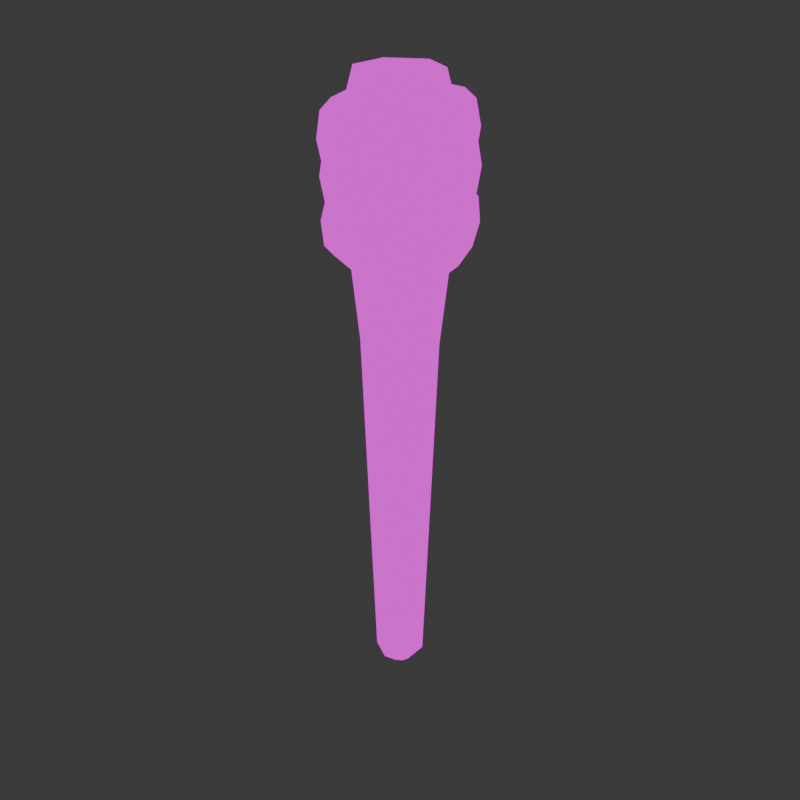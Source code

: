 # Source: torch.blend  (saved by Blender 4.0.36; exported with 4.5.12 LTS)
import bpy
from mathutils import Matrix  # noqa: F401  (used for matrix-valued properties, if any)

bpy.ops.wm.read_factory_settings(use_empty=True)
scene = bpy.context.scene
scene.name = 'Scene'

# ---- collections
col_collection = bpy.data.collections.new('Collection'); scene.collection.children.link(col_collection)

# ---- images (referenced by path relative to the original .blend; pixels are not part of the script)
import os
ASSET_DIR = os.environ.get("B2B_ASSET_DIR", "")  # directory of the original .blend (textures are referenced by path, not embedded)
HERE = os.path.dirname(os.path.abspath(__file__))  # packed textures are extracted next to this script under _unpacked/

def load_image(name, relpath, width, height, colorspace="sRGB"):
    """Load a texture the original file referenced (path relative to the .blend, or extracted next to this script)."""
    p = next((c for c in (os.path.join(HERE, relpath), os.path.join(ASSET_DIR, relpath)) if relpath and os.path.exists(c)), "")
    if p:
        img = bpy.data.images.load(p, check_existing=True)
        img.name = name
    else:  # same state as the original file: an image datablock whose file is absent (Cycles renders it pink)
        img = bpy.data.images.new(name, width, height)
        img.source = "FILE"
        img.filepath = "//" + (relpath or name)
    img.colorspace_settings.name = colorspace
    return img
img_material_base_color_png = load_image('Material_Base_color.png', 'Material_Base_color.png', 1024, 1024, 'sRGB')

# ---- materials (node trees are filled in below, after node groups)
mat_material = bpy.data.materials.new('Material')
mat_material.alpha_threshold = 0.0
mat_material.use_transparent_shadow = False
mat_material.roughness = 0.5
mat_material.line_color = (0.0, 0.0, 0.0, 1.0)

# ---- material node trees
mat_material.use_nodes = True; mat_material.node_tree.nodes.clear()
_N = mat_material.node_tree.nodes; _L = mat_material.node_tree.links
n0 = _N.new('ShaderNodeOutputMaterial'); n0.name = 'Material Output'; n0.location = (300, 300)
n1 = _N.new('ShaderNodeEmission'); n1.name = 'Emission'; n1.location = (10, 300)
n2 = _N.new('ShaderNodeTexImage'); n2.name = 'Image Texture'; n2.location = (-280, 280)
n2.image = img_material_base_color_png
n2.interpolation = 'Closest'
_L.new(n1.outputs[0], n0.inputs[0])
_L.new(n2.outputs[0], n1.inputs[0])
n0.is_active_output = True

# ---- world
world_world = bpy.data.worlds.new('World'); scene.world = world_world
world_world.use_nodes = True; world_world.node_tree.nodes.clear()
_N = world_world.node_tree.nodes; _L = world_world.node_tree.links
n0 = _N.new('ShaderNodeOutputWorld'); n0.name = 'World Output'; n0.location = (300, 300)
n1 = _N.new('ShaderNodeBackground'); n1.name = 'Background'; n1.location = (10, 300)
n1.inputs[0].default_value = (0.05088, 0.05088, 0.05088, 1.0)
_L.new(n1.outputs[0], n0.inputs[0])
n0.is_active_output = True
world_world.color = (0.05088, 0.05088, 0.05088)
world_world.use_sun_shadow = False
world_world.sun_shadow_jitter_overblur = 0.0

# ---- meshes
me_cube = bpy.data.meshes.new('Cube')
me_cube.from_pydata([(0.0, 0.7877, -1.0), (0.0, 1.0, 1.0), (0.6821, 0.3938, -1.0), (0.866, 0.5, 1.0), (0.6821, -0.3938, -1.0), (0.866, -0.5, 1.0), (0.0, -0.7877, -1.0), (0.0, -1.0, 1.0), (-0.6821, -0.3938, -1.0), (-0.866, -0.5, 1.0), (-0.6821, 0.3938, -1.0), (-0.866, 0.5, 1.0), (-1.123e-07, 0.5189, -8.525), (0.4494, 0.2595, -8.525), (0.4494, -0.2595, -8.525), (-1.123e-07, -0.5189, -8.525), (-0.4494, -0.2595, -8.525), (-0.4494, 0.2595, -8.525), (0.0, 1.0, 3.695), (0.866, 0.5, 3.695), (0.866, -0.5, 3.695), (0.0, -1.0, 3.695), (-0.866, -0.5, 3.695), (-0.866, 0.5, 3.695), (-3.848e-08, 0.8412, 4.279), (0.7285, 0.4206, 4.279), (0.7285, -0.4206, 4.279), (-3.848e-08, -0.8412, 4.279), (-0.7285, -0.4206, 4.279), (-0.7285, 0.4206, 4.279), (-1.168e-07, 0.1808, -8.845), (0.1566, 0.09041, -8.845), (0.1566, -0.09041, -8.845), (-1.168e-07, -0.1808, -8.845), (-0.1566, -0.09041, -8.845), (-0.1566, 0.09041, -8.845), (0.0, -1.222, 1.674), (0.0, -1.222, 2.348), (-2.435e-09, -1.222, 3.021), (-1.059, -0.6111, 3.021), (-1.059, -0.6111, 2.348), (-1.059, -0.6111, 1.674), (1.059, 0.6111, 1.674), (1.059, 0.6111, 2.348), (1.059, 0.6111, 3.021), (1.059, -0.6111, 3.021), (1.059, -0.6111, 2.348), (1.059, -0.6111, 1.674), (-1.059, 0.6111, 3.021), (-1.059, 0.6111, 2.348), (-1.059, 0.6111, 1.674), (0.0, 1.222, 1.674), (0.0, 1.222, 2.348), (2.435e-09, 1.222, 3.021), (1.52, 7.393e-08, 2.505), (1.427, 7.425e-08, 3.003), (1.215, 7.499e-08, 3.198), (1.006, 7.572e-08, 2.976), (0.9248, 7.602e-08, 2.468), (1.017, 7.57e-08, 1.969), (1.23, 7.496e-08, 1.774), (1.438, 7.423e-08, 1.996), (1.084, 1.052, 2.477), (1.017, 0.9907, 2.977), (0.866, 0.8418, 3.176), (0.7195, 0.693, 2.959), (0.6633, 0.6314, 2.451), (0.7304, 0.693, 1.952), (0.8815, 0.8418, 1.752), (1.028, 0.9907, 1.97), (0.03216, 1.488, 2.412), (0.02668, 1.401, 2.915), (0.02441, 1.191, 3.124), (0.02668, 0.9801, 2.915), (0.03216, 0.8929, 2.412), (0.03764, 0.9801, 1.908), (0.03991, 1.191, 1.7), (0.03764, 1.401, 1.908), (-1.02, 1.052, 2.346), (-0.9637, 0.9907, 2.854), (-0.8172, 0.8418, 3.071), (-0.6661, 0.693, 2.872), (-0.599, 0.6314, 2.373), (-0.6552, 0.693, 1.865), (-0.8017, 0.8418, 1.647), (-0.9527, 0.9907, 1.847), (-1.456, 2.144e-07, 2.319), (-1.374, 2.065e-07, 2.828), (-1.166, 1.874e-07, 3.05), (-0.9531, 1.683e-07, 2.854), (-0.8605, 1.603e-07, 2.356), (-0.9421, 1.682e-07, 1.847), (-1.15, 1.874e-07, 1.626), (-1.363, 2.065e-07, 1.821), (-1.02, -1.052, 2.346), (-0.9637, -0.9907, 2.854), (-0.8172, -0.8418, 3.071), (-0.6661, -0.693, 2.872), (-0.599, -0.6314, 2.373), (-0.6552, -0.693, 1.865), (-0.8017, -0.8418, 1.647), (-0.9527, -0.9907, 1.847), (0.03216, -1.488, 2.412), (0.02668, -1.401, 2.915), (0.02441, -1.191, 3.124), (0.02668, -0.9801, 2.915), (0.03216, -0.8929, 2.412), (0.03764, -0.9801, 1.908), (0.03991, -1.191, 1.7), (0.03764, -1.401, 1.908), (1.084, -1.052, 2.477), (1.017, -0.9907, 2.977), (0.866, -0.8418, 3.176), (0.7195, -0.693, 2.959), (0.6633, -0.6314, 2.451), (0.7304, -0.693, 1.952), (0.8815, -0.8418, 1.752), (1.028, -0.9907, 1.97), (1.521, 2.24e-07, 1.388), (1.485, 2.233e-07, 1.893), (1.295, 2.21e-07, 2.111), (1.064, 2.184e-07, 1.914), (0.9254, 2.17e-07, 1.418), (0.9616, 2.177e-07, 0.9126), (1.151, 2.2e-07, 0.6945), (1.383, 2.226e-07, 0.8915), (1.085, 1.052, 1.41), (1.074, 0.9907, 1.914), (0.9464, 0.8418, 2.129), (0.7764, 0.693, 1.929), (0.6638, 0.6314, 1.431), (0.6745, 0.693, 0.9269), (0.8022, 0.8418, 0.712), (0.9722, 0.9907, 0.912), (0.03216, 1.488, 1.463), (0.08311, 1.401, 1.963), (0.1042, 1.191, 2.171), (0.08311, 0.9801, 1.963), (0.03216, 0.8929, 1.463), (-0.0188, 0.9801, 0.9616), (-0.0399, 1.191, 0.7541), (-0.0188, 1.401, 0.9616), (-1.021, 1.052, 1.515), (-0.9079, 0.9907, 2.013), (-0.7379, 0.8418, 2.213), (-0.6102, 0.693, 1.998), (-0.5994, 0.6314, 1.494), (-0.7121, 0.693, 0.9963), (-0.882, 0.8418, 0.7963), (-1.01, 0.9907, 1.011), (-1.457, 3.195e-07, 1.537), (-1.318, 3.133e-07, 2.034), (-1.087, 2.975e-07, 2.231), (-0.8973, 2.814e-07, 2.013), (-0.8611, 2.744e-07, 1.507), (-0.9992, 2.807e-07, 1.011), (-1.231, 2.965e-07, 0.8137), (-1.42, 3.126e-07, 1.032), (-1.021, -1.052, 1.515), (-0.9079, -0.9907, 2.013), (-0.7379, -0.8418, 2.213), (-0.6102, -0.693, 1.998), (-0.5994, -0.6314, 1.494), (-0.7121, -0.693, 0.9963), (-0.882, -0.8418, 0.7963), (-1.01, -0.9907, 1.011), (0.03216, -1.488, 1.463), (0.08311, -1.401, 1.963), (0.1042, -1.191, 2.171), (0.08311, -0.9801, 1.963), (0.03216, -0.8929, 1.463), (-0.0188, -0.9801, 0.9616), (-0.0399, -1.191, 0.7541), (-0.0188, -1.401, 0.9616), (1.085, -1.052, 1.41), (1.074, -0.9907, 1.914), (0.9464, -0.8418, 2.129), (0.7764, -0.693, 1.929), (0.6638, -0.6314, 1.431), (0.6745, -0.693, 0.9269), (0.8022, -0.8418, 0.712), (0.9722, -0.9907, 0.912), (1.472, -2.297e-08, 3.226), (1.37, -2.242e-08, 3.722), (1.154, -2.116e-08, 3.914), (0.9499, -1.994e-08, 3.688), (0.8773, -1.946e-08, 3.178), (0.9788, -2e-08, 2.682), (1.195, -2.126e-08, 2.49), (1.399, -2.249e-08, 2.716), (1.036, 1.052, 3.191), (0.9604, 0.9907, 3.689), (0.8058, 0.8418, 3.886), (0.6633, 0.693, 3.665), (0.6162, 0.6314, 3.157), (0.6922, 0.693, 2.659), (0.8468, 0.8418, 2.462), (0.9894, 0.9907, 2.683), (-0.01415, 1.488, 3.106), (-0.02864, 1.401, 3.61), (-0.03464, 1.191, 3.818), (-0.02864, 0.9801, 3.61), (-0.01415, 0.8929, 3.106), (0.0003389, 0.9801, 2.603), (0.00634, 1.191, 2.395), (0.0003389, 1.401, 2.603), (-1.065, 1.052, 3.022), (-1.018, 0.9907, 3.53), (-0.8751, 0.8418, 3.751), (-0.7205, 0.693, 3.554), (-0.6445, 0.6314, 3.056), (-0.6916, 0.693, 2.548), (-0.8341, 0.8418, 2.327), (-0.9887, 0.9907, 2.524), (-1.5, 1.247e-07, 2.987), (-1.427, 1.166e-07, 3.497), (-1.223, 9.697e-08, 3.723), (-1.007, 7.731e-08, 3.531), (-0.9056, 6.914e-08, 3.035), (-0.9782, 7.724e-08, 2.525), (-1.182, 9.687e-08, 2.299), (-1.398, 1.165e-07, 2.491), (-1.065, -1.052, 3.022), (-1.018, -0.9907, 3.53), (-0.8751, -0.8418, 3.751), (-0.7205, -0.693, 3.554), (-0.6445, -0.6314, 3.056), (-0.6916, -0.693, 2.548), (-0.8341, -0.8418, 2.327), (-0.9887, -0.9907, 2.524), (-0.01415, -1.488, 3.106), (-0.02864, -1.401, 3.61), (-0.03464, -1.191, 3.818), (-0.02864, -0.9801, 3.61), (-0.01415, -0.8929, 3.106), (0.0003389, -0.9801, 2.603), (0.00634, -1.191, 2.395), (0.0003389, -1.401, 2.603), (1.036, -1.052, 3.191), (0.9604, -0.9907, 3.689), (0.8058, -0.8418, 3.886), (0.6633, -0.693, 3.665), (0.6162, -0.6314, 3.157), (0.6922, -0.693, 2.659), (0.8468, -0.8418, 2.462), (0.9894, -0.9907, 2.683)], [], [(0, 1, 3, 2), (2, 3, 5, 4), (4, 5, 7, 6), (6, 7, 9, 8), (39, 38, 21, 22), (8, 9, 11, 10), (10, 11, 1, 0), (2, 4, 14, 13), (15, 16, 34, 33), (8, 10, 17, 16), (0, 2, 13, 12), (4, 6, 15, 14), (10, 0, 12, 17), (6, 8, 16, 15), (18, 23, 29, 24), (45, 44, 19, 20), (48, 39, 22, 23), (44, 53, 18, 19), (38, 45, 20, 21), (53, 48, 23, 18), (25, 24, 29, 28, 27, 26), (22, 21, 27, 28), (20, 19, 25, 26), (23, 22, 28, 29), (21, 20, 26, 27), (19, 18, 24, 25), (30, 31, 32, 33, 34, 35), (13, 14, 32, 31), (16, 17, 35, 34), (14, 15, 33, 32), (12, 13, 31, 30), (17, 12, 30, 35), (1, 11, 50, 51), (51, 50, 49, 52), (52, 49, 48, 53), (7, 5, 47, 36), (36, 47, 46, 37), (37, 46, 45, 38), (3, 1, 51, 42), (42, 51, 52, 43), (43, 52, 53, 44), (11, 9, 41, 50), (50, 41, 40, 49), (49, 40, 39, 48), (5, 3, 42, 47), (47, 42, 43, 46), (46, 43, 44, 45), (9, 7, 36, 41), (41, 36, 37, 40), (40, 37, 38, 39), (54, 62, 63, 55), (55, 63, 64, 56), (56, 64, 65, 57), (57, 65, 66, 58), (58, 66, 67, 59), (59, 67, 68, 60), (60, 68, 69, 61), (61, 69, 62, 54), (62, 70, 71, 63), (63, 71, 72, 64), (64, 72, 73, 65), (65, 73, 74, 66), (66, 74, 75, 67), (67, 75, 76, 68), (68, 76, 77, 69), (69, 77, 70, 62), (70, 78, 79, 71), (71, 79, 80, 72), (72, 80, 81, 73), (73, 81, 82, 74), (74, 82, 83, 75), (75, 83, 84, 76), (76, 84, 85, 77), (77, 85, 78, 70), (78, 86, 87, 79), (79, 87, 88, 80), (80, 88, 89, 81), (81, 89, 90, 82), (82, 90, 91, 83), (83, 91, 92, 84), (84, 92, 93, 85), (85, 93, 86, 78), (86, 94, 95, 87), (87, 95, 96, 88), (88, 96, 97, 89), (89, 97, 98, 90), (90, 98, 99, 91), (91, 99, 100, 92), (92, 100, 101, 93), (93, 101, 94, 86), (94, 102, 103, 95), (95, 103, 104, 96), (96, 104, 105, 97), (97, 105, 106, 98), (98, 106, 107, 99), (99, 107, 108, 100), (100, 108, 109, 101), (101, 109, 102, 94), (102, 110, 111, 103), (103, 111, 112, 104), (104, 112, 113, 105), (105, 113, 114, 106), (106, 114, 115, 107), (107, 115, 116, 108), (108, 116, 117, 109), (109, 117, 110, 102), (110, 54, 55, 111), (111, 55, 56, 112), (112, 56, 57, 113), (113, 57, 58, 114), (114, 58, 59, 115), (115, 59, 60, 116), (116, 60, 61, 117), (117, 61, 54, 110), (118, 126, 127, 119), (119, 127, 128, 120), (120, 128, 129, 121), (121, 129, 130, 122), (122, 130, 131, 123), (123, 131, 132, 124), (124, 132, 133, 125), (125, 133, 126, 118), (126, 134, 135, 127), (127, 135, 136, 128), (128, 136, 137, 129), (129, 137, 138, 130), (130, 138, 139, 131), (131, 139, 140, 132), (132, 140, 141, 133), (133, 141, 134, 126), (134, 142, 143, 135), (135, 143, 144, 136), (136, 144, 145, 137), (137, 145, 146, 138), (138, 146, 147, 139), (139, 147, 148, 140), (140, 148, 149, 141), (141, 149, 142, 134), (142, 150, 151, 143), (143, 151, 152, 144), (144, 152, 153, 145), (145, 153, 154, 146), (146, 154, 155, 147), (147, 155, 156, 148), (148, 156, 157, 149), (149, 157, 150, 142), (150, 158, 159, 151), (151, 159, 160, 152), (152, 160, 161, 153), (153, 161, 162, 154), (154, 162, 163, 155), (155, 163, 164, 156), (156, 164, 165, 157), (157, 165, 158, 150), (158, 166, 167, 159), (159, 167, 168, 160), (160, 168, 169, 161), (161, 169, 170, 162), (162, 170, 171, 163), (163, 171, 172, 164), (164, 172, 173, 165), (165, 173, 166, 158), (166, 174, 175, 167), (167, 175, 176, 168), (168, 176, 177, 169), (169, 177, 178, 170), (170, 178, 179, 171), (171, 179, 180, 172), (172, 180, 181, 173), (173, 181, 174, 166), (174, 118, 119, 175), (175, 119, 120, 176), (176, 120, 121, 177), (177, 121, 122, 178), (178, 122, 123, 179), (179, 123, 124, 180), (180, 124, 125, 181), (181, 125, 118, 174), (182, 190, 191, 183), (183, 191, 192, 184), (184, 192, 193, 185), (185, 193, 194, 186), (186, 194, 195, 187), (187, 195, 196, 188), (188, 196, 197, 189), (189, 197, 190, 182), (190, 198, 199, 191), (191, 199, 200, 192), (192, 200, 201, 193), (193, 201, 202, 194), (194, 202, 203, 195), (195, 203, 204, 196), (196, 204, 205, 197), (197, 205, 198, 190), (198, 206, 207, 199), (199, 207, 208, 200), (200, 208, 209, 201), (201, 209, 210, 202), (202, 210, 211, 203), (203, 211, 212, 204), (204, 212, 213, 205), (205, 213, 206, 198), (206, 214, 215, 207), (207, 215, 216, 208), (208, 216, 217, 209), (209, 217, 218, 210), (210, 218, 219, 211), (211, 219, 220, 212), (212, 220, 221, 213), (213, 221, 214, 206), (214, 222, 223, 215), (215, 223, 224, 216), (216, 224, 225, 217), (217, 225, 226, 218), (218, 226, 227, 219), (219, 227, 228, 220), (220, 228, 229, 221), (221, 229, 222, 214), (222, 230, 231, 223), (223, 231, 232, 224), (224, 232, 233, 225), (225, 233, 234, 226), (226, 234, 235, 227), (227, 235, 236, 228), (228, 236, 237, 229), (229, 237, 230, 222), (230, 238, 239, 231), (231, 239, 240, 232), (232, 240, 241, 233), (233, 241, 242, 234), (234, 242, 243, 235), (235, 243, 244, 236), (236, 244, 245, 237), (237, 245, 238, 230), (238, 182, 183, 239), (239, 183, 184, 240), (240, 184, 185, 241), (241, 185, 186, 242), (242, 186, 187, 243), (243, 187, 188, 244), (244, 188, 189, 245), (245, 189, 182, 238)])
me_cube.polygons.foreach_set('use_smooth', [True] * 242)
_uv = me_cube.uv_layers.new(name='UVMap')
_uv.uv.foreach_set('vector', [0.3116, 0.3598, 0.3055, 0.2254, 0.3725, 0.2254, 0.3643, 0.3598, 0.02543, 0.3599, 0.01547, 0.2254, 0.08061, 0.2253, 0.07674, 0.3599, 0.07674, 0.3599, 0.08061, 0.2253, 0.1275, 0.2256, 0.1137, 0.3601, 0.4035, 0.3598, 0.3974, 0.2255, 0.4644, 0.2255, 0.4563, 0.3598, 0.4729, 0.08976, 0.3911, 0.08983, 0.3974, 0.0444, 0.4644, 0.04434, 0.1725, 0.3602, 0.1625, 0.226, 0.2277, 0.2263, 0.2238, 0.3604, 0.2238, 0.3604, 0.2277, 0.2263, 0.2746, 0.2254, 0.2608, 0.3598, 0.02543, 0.3599, 0.07674, 0.3599, 0.07185, 0.8657, 0.03804, 0.8658, 0.4112, 0.8654, 0.446, 0.8654, 0.433, 0.8867, 0.4209, 0.8867, 0.1725, 0.3602, 0.2238, 0.3604, 0.2189, 0.8658, 0.1851, 0.8657, 0.3116, 0.3598, 0.3643, 0.3598, 0.354, 0.8656, 0.3193, 0.8656, 0.07674, 0.3599, 0.1137, 0.3601, 0.0962, 0.8659, 0.07185, 0.8657, 0.2238, 0.3604, 0.2608, 0.3598, 0.2432, 0.8654, 0.2189, 0.8658, 0.4035, 0.3598, 0.4563, 0.3598, 0.446, 0.8654, 0.4112, 0.8654, 0.2746, 0.04429, 0.2277, 0.04513, 0.2248, 0.005735, 0.2642, 0.005036, 0.08465, 0.0894, 0.005036, 0.08952, 0.01547, 0.04429, 0.08061, 0.0442, 0.2317, 0.09066, 0.1521, 0.09031, 0.1625, 0.04484, 0.2277, 0.04513, 0.381, 0.08957, 0.2991, 0.08957, 0.3055, 0.04427, 0.3725, 0.04426, 0.142, 0.08973, 0.08465, 0.0894, 0.08061, 0.0442, 0.1275, 0.04447, 0.2891, 0.08964, 0.2317, 0.09066, 0.2277, 0.04513, 0.2746, 0.04429, 0.7812, 0.8798, 0.7812, 0.9363, 0.7322, 0.9646, 0.6833, 0.9363, 0.6833, 0.8798, 0.7322, 0.8515, 0.4644, 0.04434, 0.3974, 0.0444, 0.402, 0.005085, 0.4583, 0.005036, 0.08061, 0.0442, 0.01547, 0.04429, 0.02292, 0.005115, 0.07771, 0.005036, 0.2277, 0.04513, 0.1625, 0.04484, 0.17, 0.005494, 0.2248, 0.005735, 0.1275, 0.04447, 0.08061, 0.0442, 0.07771, 0.005036, 0.1172, 0.005265, 0.3725, 0.04426, 0.3055, 0.04427, 0.3101, 0.005041, 0.3664, 0.005036, 0.71, 0.5241, 0.7039, 0.5136, 0.71, 0.503, 0.7221, 0.503, 0.7282, 0.5136, 0.7221, 0.5241, 0.03804, 0.8658, 0.07185, 0.8657, 0.06569, 0.8874, 0.05391, 0.8874, 0.1851, 0.8657, 0.2189, 0.8658, 0.2127, 0.887, 0.201, 0.8869, 0.6986, 0.4834, 0.7335, 0.4834, 0.7221, 0.503, 0.71, 0.503, 0.3193, 0.8656, 0.354, 0.8656, 0.3411, 0.8871, 0.329, 0.8871, 0.7335, 0.5438, 0.6986, 0.5438, 0.71, 0.5241, 0.7221, 0.5241, 0.2746, 0.2254, 0.2277, 0.2263, 0.2317, 0.1812, 0.2891, 0.1802, 0.2891, 0.1802, 0.2317, 0.1812, 0.2317, 0.1359, 0.2891, 0.1349, 0.2891, 0.1349, 0.2317, 0.1359, 0.2317, 0.09066, 0.2891, 0.08964, 0.1275, 0.2256, 0.08061, 0.2253, 0.08465, 0.18, 0.142, 0.1803, 0.142, 0.1803, 0.08465, 0.18, 0.08465, 0.1347, 0.142, 0.135, 0.142, 0.135, 0.08465, 0.1347, 0.08465, 0.0894, 0.142, 0.08973, 0.3725, 0.2254, 0.3055, 0.2254, 0.2991, 0.1801, 0.381, 0.1801, 0.381, 0.1801, 0.2991, 0.1801, 0.2991, 0.1349, 0.381, 0.1349, 0.381, 0.1349, 0.2991, 0.1349, 0.2991, 0.08957, 0.381, 0.08957, 0.2277, 0.2263, 0.1625, 0.226, 0.1521, 0.1809, 0.2317, 0.1812, 0.2317, 0.1812, 0.1521, 0.1809, 0.1521, 0.1356, 0.2317, 0.1359, 0.2317, 0.1359, 0.1521, 0.1356, 0.1521, 0.09031, 0.2317, 0.09066, 0.08061, 0.2253, 0.01547, 0.2254, 0.005036, 0.1801, 0.08465, 0.18, 0.08465, 0.18, 0.005036, 0.1801, 0.005036, 0.1348, 0.08465, 0.1347, 0.08465, 0.1347, 0.005036, 0.1348, 0.005036, 0.08952, 0.08465, 0.0894, 0.4644, 0.2255, 0.3974, 0.2255, 0.3911, 0.1804, 0.4729, 0.1803, 0.4729, 0.1803, 0.3911, 0.1804, 0.3911, 0.1351, 0.4729, 0.135, 0.4729, 0.135, 0.3911, 0.1351, 0.3911, 0.08983, 0.4729, 0.08976, 0.7476, 0.06629, 0.744, 0.005036, 0.7777, 0.009327, 0.7811, 0.06699, 0.6885, 0.4962, 0.6376, 0.5472, 0.632, 0.5341, 0.6753, 0.4907, 0.6753, 0.4907, 0.632, 0.5341, 0.6268, 0.521, 0.6624, 0.4854, 0.3115, 0.9376, 0.3133, 0.8972, 0.3475, 0.9022, 0.3458, 0.939, 0.3458, 0.939, 0.3475, 0.9022, 0.381, 0.8972, 0.3792, 0.9376, 0.581, 0.3013, 0.6167, 0.337, 0.6111, 0.3501, 0.5678, 0.3068, 0.5678, 0.3068, 0.6111, 0.3501, 0.6059, 0.3631, 0.5549, 0.3121, 0.7134, 0.06849, 0.7101, 0.01083, 0.744, 0.005036, 0.7476, 0.06629, 0.8386, 0.7044, 0.8386, 0.781, 0.8049, 0.7769, 0.8049, 0.7048, 0.8049, 0.7048, 0.8049, 0.7769, 0.7913, 0.7702, 0.7913, 0.7089, 0.5549, 0.8797, 0.6161, 0.8826, 0.6101, 0.8968, 0.5597, 0.8944, 0.5597, 0.8944, 0.6101, 0.8968, 0.6076, 0.9307, 0.5617, 0.9285, 0.5617, 0.9285, 0.6076, 0.9307, 0.6101, 0.9645, 0.5597, 0.9621, 0.5597, 0.9621, 0.6101, 0.9645, 0.6161, 0.9783, 0.5549, 0.9754, 0.8869, 0.7135, 0.8869, 0.7748, 0.8725, 0.7801, 0.8725, 0.708, 0.8725, 0.708, 0.8725, 0.7801, 0.8386, 0.781, 0.8386, 0.7044, 0.8386, 0.781, 0.84, 0.8326, 0.8062, 0.8255, 0.8049, 0.7769, 0.6059, 0.5472, 0.5549, 0.4962, 0.5678, 0.4908, 0.6111, 0.5341, 0.6111, 0.5341, 0.5678, 0.4908, 0.581, 0.4854, 0.6167, 0.521, 0.6101, 0.8968, 0.644, 0.8998, 0.6385, 0.9334, 0.6076, 0.9307, 0.6076, 0.9307, 0.6385, 0.9334, 0.644, 0.9675, 0.6101, 0.9645, 0.6268, 0.337, 0.6624, 0.3013, 0.6753, 0.3068, 0.632, 0.3501, 0.632, 0.3501, 0.6753, 0.3068, 0.6885, 0.3122, 0.6376, 0.3631, 0.8725, 0.7801, 0.8738, 0.8287, 0.84, 0.8326, 0.8386, 0.781, 0.7479, 0.3363, 0.7479, 0.4121, 0.7136, 0.4098, 0.7136, 0.3384, 0.7136, 0.3384, 0.7136, 0.4098, 0.6986, 0.4059, 0.6986, 0.3453, 0.5678, 0.4908, 0.5678, 0.4295, 0.581, 0.435, 0.581, 0.4854, 0.08879, 0.9047, 0.08768, 0.9546, 0.05423, 0.9531, 0.05524, 0.9077, 0.05524, 0.9077, 0.05423, 0.9531, 0.02, 0.9546, 0.02111, 0.9047, 0.02111, 0.9047, 0.02, 0.9546, 0.005036, 0.9581, 0.006383, 0.8975, 0.6753, 0.3068, 0.6753, 0.2456, 0.6885, 0.2401, 0.6885, 0.3122, 0.7813, 0.3401, 0.7813, 0.4114, 0.7479, 0.4121, 0.7479, 0.3363, 0.7479, 0.4121, 0.7436, 0.4733, 0.7096, 0.4674, 0.7136, 0.4098, 0.5549, 0.4242, 0.6059, 0.3732, 0.6111, 0.3862, 0.5678, 0.4295, 0.5678, 0.4295, 0.6111, 0.3862, 0.6167, 0.3993, 0.581, 0.435, 0.08768, 0.9546, 0.08916, 0.995, 0.05558, 0.9899, 0.05423, 0.9531, 0.05423, 0.9531, 0.05558, 0.9899, 0.02148, 0.995, 0.02, 0.9546, 0.6624, 0.2509, 0.6268, 0.2153, 0.632, 0.2022, 0.6753, 0.2456, 0.6753, 0.2456, 0.632, 0.2022, 0.6376, 0.1891, 0.6885, 0.2401, 0.7813, 0.4114, 0.7773, 0.4691, 0.7436, 0.4733, 0.7479, 0.4121, 0.8377, 0.3174, 0.8377, 0.2408, 0.8717, 0.2417, 0.8717, 0.3137, 0.8717, 0.3137, 0.8717, 0.2417, 0.8862, 0.247, 0.8862, 0.3083, 0.8969, 0.007957, 0.9581, 0.005036, 0.952, 0.01901, 0.9017, 0.02141, 0.9017, 0.02141, 0.952, 0.01901, 0.9495, 0.05283, 0.9036, 0.05502, 0.9036, 0.05502, 0.9495, 0.05283, 0.952, 0.0867, 0.9017, 0.0891, 0.9017, 0.0891, 0.952, 0.0867, 0.9581, 0.1008, 0.8969, 0.1037, 0.7906, 0.3129, 0.7906, 0.2516, 0.8041, 0.2449, 0.8041, 0.317, 0.8041, 0.317, 0.8041, 0.2449, 0.8377, 0.2408, 0.8377, 0.3174, 0.8377, 0.2408, 0.8397, 0.1891, 0.8736, 0.193, 0.8717, 0.2417, 0.6376, 0.3732, 0.6885, 0.4241, 0.6753, 0.4295, 0.632, 0.3862, 0.632, 0.3862, 0.6753, 0.4295, 0.6624, 0.435, 0.6268, 0.3993, 0.952, 0.01901, 0.986, 0.01648, 0.9804, 0.05053, 0.9495, 0.05283, 0.9495, 0.05283, 0.9804, 0.05053, 0.986, 0.08417, 0.952, 0.0867, 0.6167, 0.2153, 0.581, 0.2509, 0.5678, 0.2455, 0.6111, 0.2022, 0.6111, 0.2022, 0.5678, 0.2455, 0.5549, 0.2401, 0.6059, 0.1891, 0.8041, 0.2449, 0.806, 0.1963, 0.8397, 0.1891, 0.8377, 0.2408, 0.7476, 0.1421, 0.7476, 0.06629, 0.7811, 0.06699, 0.7811, 0.1383, 0.6885, 0.4241, 0.6885, 0.4962, 0.6753, 0.4907, 0.6753, 0.4295, 0.2978, 0.9947, 0.2964, 0.9341, 0.3115, 0.9376, 0.3127, 0.9875, 0.3127, 0.9875, 0.3115, 0.9376, 0.3458, 0.939, 0.3469, 0.9845, 0.3469, 0.9845, 0.3458, 0.939, 0.3792, 0.9376, 0.3804, 0.9875, 0.581, 0.2509, 0.581, 0.3013, 0.5678, 0.3068, 0.5678, 0.2455, 0.6986, 0.1329, 0.6986, 0.07231, 0.7134, 0.06849, 0.7134, 0.1398, 0.7134, 0.1398, 0.7134, 0.06849, 0.7476, 0.06629, 0.7476, 0.1421, 0.7471, 0.2649, 0.7447, 0.3262, 0.7109, 0.3214, 0.7131, 0.2637, 0.5448, 0.3122, 0.4939, 0.3631, 0.4897, 0.3506, 0.5331, 0.3073, 0.5331, 0.3073, 0.4897, 0.3506, 0.483, 0.337, 0.5187, 0.3013, 0.9788, 0.5025, 0.9799, 0.5429, 0.9463, 0.5376, 0.9452, 0.5008, 0.9452, 0.5008, 0.9463, 0.5376, 0.9125, 0.5424, 0.9113, 0.502, 0.5092, 0.4854, 0.5448, 0.5211, 0.5407, 0.5336, 0.4974, 0.4903, 0.4974, 0.4903, 0.5407, 0.5336, 0.534, 0.5472, 0.483, 0.4963, 0.7805, 0.2632, 0.7783, 0.3209, 0.7447, 0.3262, 0.7471, 0.2649, 0.8387, 0.4645, 0.8387, 0.3879, 0.8726, 0.3919, 0.8726, 0.464, 0.8726, 0.464, 0.8726, 0.3919, 0.8869, 0.3986, 0.8869, 0.4598, 0.8969, 0.8427, 0.9581, 0.8455, 0.9521, 0.8591, 0.9017, 0.8568, 0.9017, 0.8568, 0.9521, 0.8591, 0.9496, 0.8928, 0.9037, 0.8906, 0.9037, 0.8906, 0.9496, 0.8928, 0.9521, 0.9268, 0.9017, 0.9244, 0.9017, 0.9244, 0.9521, 0.9268, 0.9581, 0.9412, 0.8969, 0.9384, 0.7913, 0.4555, 0.7913, 0.3942, 0.805, 0.3889, 0.805, 0.4609, 0.805, 0.4609, 0.805, 0.3889, 0.8387, 0.3879, 0.8387, 0.4645, 0.8387, 0.3879, 0.8399, 0.3363, 0.8737, 0.3433, 0.8726, 0.3919, 0.6059, 0.179, 0.5549, 0.1281, 0.5693, 0.1232, 0.6126, 0.1665, 0.6126, 0.1665, 0.5693, 0.1232, 0.5811, 0.1172, 0.6167, 0.1529, 0.9521, 0.8591, 0.9861, 0.8603, 0.9805, 0.8938, 0.9496, 0.8928, 0.9496, 0.8928, 0.9805, 0.8938, 0.9861, 0.9279, 0.9521, 0.9268, 0.483, 0.1529, 0.5187, 0.1172, 0.5331, 0.1221, 0.4897, 0.1654, 0.4897, 0.1654, 0.5331, 0.1221, 0.5448, 0.1281, 0.4939, 0.179, 0.805, 0.3889, 0.8062, 0.3402, 0.8399, 0.3363, 0.8387, 0.3879, 0.7467, 0.6943, 0.7467, 0.6185, 0.7803, 0.6203, 0.7803, 0.6916, 0.5549, 0.1281, 0.5549, 0.05599, 0.5693, 0.06195, 0.5693, 0.1232, 0.897, 0.8024, 0.897, 0.7418, 0.9115, 0.7452, 0.9115, 0.7951, 0.9115, 0.7951, 0.9115, 0.7452, 0.9454, 0.7464, 0.9454, 0.7919, 0.9454, 0.7919, 0.9454, 0.7464, 0.9789, 0.7448, 0.9789, 0.7947, 0.5187, 0.1172, 0.5187, 0.06682, 0.5331, 0.06086, 0.5331, 0.1221, 0.6985, 0.6837, 0.6985, 0.6231, 0.7128, 0.6197, 0.7128, 0.6911, 0.7128, 0.6911, 0.7128, 0.6197, 0.7467, 0.6185, 0.7467, 0.6943, 0.7467, 0.6185, 0.745, 0.5573, 0.7787, 0.5626, 0.7803, 0.6203, 0.5549, 0.05599, 0.6059, 0.005036, 0.6126, 0.01865, 0.5693, 0.06195, 0.5693, 0.06195, 0.6126, 0.01865, 0.6167, 0.03118, 0.5811, 0.06682, 0.9115, 0.7452, 0.913, 0.7048, 0.9468, 0.7097, 0.9454, 0.7464, 0.9454, 0.7464, 0.9468, 0.7097, 0.9804, 0.7044, 0.9789, 0.7448, 0.5187, 0.06682, 0.483, 0.03118, 0.4897, 0.01756, 0.5331, 0.06086, 0.5331, 0.06086, 0.4897, 0.01756, 0.4939, 0.005036, 0.5448, 0.05599, 0.7128, 0.6197, 0.7112, 0.562, 0.745, 0.5573, 0.7467, 0.6185, 0.8389, 0.8427, 0.8389, 0.9193, 0.8051, 0.9183, 0.8051, 0.8462, 0.8051, 0.8462, 0.8051, 0.9183, 0.7913, 0.9129, 0.7913, 0.8517, 0.8969, 0.339, 0.9581, 0.3363, 0.9521, 0.3508, 0.9018, 0.3531, 0.9018, 0.3531, 0.9521, 0.3508, 0.9497, 0.3849, 0.9038, 0.387, 0.9038, 0.387, 0.9497, 0.3849, 0.9521, 0.4185, 0.9018, 0.4207, 0.9018, 0.4207, 0.9521, 0.4185, 0.9581, 0.4319, 0.8969, 0.4347, 0.8868, 0.8473, 0.8868, 0.9085, 0.8727, 0.9152, 0.8727, 0.8431, 0.8727, 0.8431, 0.8727, 0.9152, 0.8389, 0.9193, 0.8389, 0.8427, 0.8389, 0.9193, 0.8394, 0.9709, 0.8057, 0.9669, 0.8051, 0.9183, 0.4939, 0.1891, 0.5448, 0.2401, 0.5331, 0.2461, 0.4897, 0.2027, 0.4897, 0.2027, 0.5331, 0.2461, 0.5187, 0.2509, 0.483, 0.2153, 0.9521, 0.3508, 0.9861, 0.3501, 0.9806, 0.3842, 0.9497, 0.3849, 0.9497, 0.3849, 0.9806, 0.3842, 0.9861, 0.4177, 0.9521, 0.4185, 0.5448, 0.3993, 0.5092, 0.435, 0.4974, 0.4291, 0.5407, 0.3857, 0.5407, 0.3857, 0.4974, 0.4291, 0.483, 0.4242, 0.534, 0.3732, 0.8727, 0.9152, 0.8733, 0.9638, 0.8394, 0.9709, 0.8389, 0.9193, 0.7471, 0.1891, 0.7471, 0.2649, 0.7131, 0.2637, 0.7131, 0.1923, 0.7131, 0.1923, 0.7131, 0.2637, 0.6986, 0.2603, 0.6986, 0.1996, 0.5331, 0.2461, 0.5331, 0.3073, 0.5187, 0.3013, 0.5187, 0.2509, 0.9788, 0.4526, 0.9788, 0.5025, 0.9452, 0.5008, 0.9452, 0.4554, 0.9452, 0.4554, 0.9452, 0.5008, 0.9113, 0.502, 0.9113, 0.4521, 0.9113, 0.4521, 0.9113, 0.502, 0.8969, 0.5054, 0.8969, 0.4447, 0.4974, 0.4291, 0.4974, 0.4903, 0.483, 0.4963, 0.483, 0.4242, 0.7805, 0.1919, 0.7805, 0.2632, 0.7471, 0.2649, 0.7471, 0.1891, 0.7478, 0.7656, 0.7433, 0.7044, 0.7769, 0.7086, 0.7812, 0.7662, 0.6884, 0.6802, 0.6375, 0.7312, 0.6317, 0.718, 0.675, 0.6747, 0.675, 0.6747, 0.6317, 0.718, 0.6267, 0.7051, 0.6623, 0.6694, 0.4064, 0.9372, 0.4088, 0.8968, 0.4429, 0.9018, 0.4408, 0.9386, 0.4408, 0.9386, 0.4429, 0.9018, 0.4764, 0.8968, 0.474, 0.9372, 0.5091, 0.6694, 0.5447, 0.7051, 0.5389, 0.7183, 0.4957, 0.675, 0.4957, 0.675, 0.5389, 0.7183, 0.5339, 0.7312, 0.483, 0.6802, 0.7136, 0.7679, 0.7093, 0.7103, 0.7433, 0.7044, 0.7478, 0.7656, 0.8384, 0.005036, 0.8384, 0.08162, 0.8048, 0.0775, 0.8048, 0.005406, 0.8048, 0.005406, 0.8048, 0.0775, 0.7912, 0.07081, 0.7912, 0.009548, 0.8833, 0.5573, 0.9445, 0.5602, 0.9385, 0.5745, 0.8881, 0.5721, 0.8881, 0.5721, 0.9385, 0.5745, 0.936, 0.6085, 0.8901, 0.6063, 0.8901, 0.6063, 0.936, 0.6085, 0.9385, 0.6422, 0.8881, 0.6398, 0.8881, 0.6398, 0.9385, 0.6422, 0.9445, 0.6559, 0.8833, 0.653, 0.8868, 0.01415, 0.8868, 0.07541, 0.8724, 0.08075, 0.8724, 0.008657, 0.8724, 0.008657, 0.8724, 0.08075, 0.8384, 0.08162, 0.8384, 0.005036, 0.8384, 0.08162, 0.8402, 0.1333, 0.8064, 0.1261, 0.8048, 0.0775, 0.6058, 0.7312, 0.5549, 0.6803, 0.5676, 0.6747, 0.6108, 0.718, 0.6108, 0.718, 0.5676, 0.6747, 0.581, 0.6695, 0.6166, 0.7051, 0.9385, 0.5745, 0.9724, 0.5778, 0.9669, 0.6114, 0.936, 0.6085, 0.936, 0.6085, 0.9669, 0.6114, 0.9724, 0.6454, 0.9385, 0.6422, 0.6268, 0.1529, 0.6624, 0.1172, 0.6751, 0.1228, 0.6318, 0.1661, 0.6318, 0.1661, 0.6751, 0.1228, 0.6885, 0.1281, 0.6376, 0.179, 0.8724, 0.08075, 0.874, 0.1294, 0.8402, 0.1333, 0.8384, 0.08162, 0.84, 0.5573, 0.84, 0.6331, 0.8056, 0.6307, 0.8056, 0.5593, 0.8056, 0.5593, 0.8056, 0.6307, 0.7904, 0.6268, 0.7904, 0.5662, 0.5676, 0.6747, 0.5676, 0.6135, 0.581, 0.6191, 0.581, 0.6695, 0.2362, 0.9043, 0.2349, 0.9542, 0.2016, 0.9527, 0.2027, 0.9073, 0.2027, 0.9073, 0.2016, 0.9527, 0.1673, 0.9542, 0.1685, 0.9043, 0.1685, 0.9043, 0.1673, 0.9542, 0.1521, 0.9577, 0.1536, 0.897, 0.6751, 0.1228, 0.6751, 0.0616, 0.6885, 0.05605, 0.6885, 0.1281, 0.8732, 0.5611, 0.8732, 0.6325, 0.84, 0.6331, 0.84, 0.5573, 0.84, 0.6331, 0.8348, 0.6942, 0.8007, 0.6883, 0.8056, 0.6307, 0.5549, 0.6083, 0.6058, 0.5573, 0.6108, 0.5702, 0.5676, 0.6135, 0.5676, 0.6135, 0.6108, 0.5702, 0.6166, 0.5834, 0.581, 0.6191, 0.2349, 0.9542, 0.2369, 0.9945, 0.2034, 0.9895, 0.2016, 0.9527, 0.2016, 0.9527, 0.2034, 0.9895, 0.1693, 0.9945, 0.1673, 0.9542, 0.6624, 0.06684, 0.6268, 0.03116, 0.6318, 0.01825, 0.6751, 0.0616, 0.6751, 0.0616, 0.6318, 0.01825, 0.6376, 0.005036, 0.6885, 0.05605, 0.8732, 0.6325, 0.8683, 0.6901, 0.8348, 0.6942, 0.84, 0.6331, 0.6019, 0.8696, 0.6019, 0.793, 0.6359, 0.7938, 0.6359, 0.8659, 0.6359, 0.8659, 0.6359, 0.7938, 0.6505, 0.7992, 0.6505, 0.8604, 0.8963, 0.1921, 0.9575, 0.1891, 0.9514, 0.203, 0.9011, 0.2054, 0.9011, 0.2054, 0.9514, 0.203, 0.9489, 0.2368, 0.903, 0.239, 0.903, 0.239, 0.9489, 0.2368, 0.9514, 0.2707, 0.9011, 0.2731, 0.9011, 0.2731, 0.9514, 0.2707, 0.9575, 0.2848, 0.8963, 0.2878, 0.5549, 0.8651, 0.5549, 0.8038, 0.5683, 0.7971, 0.5683, 0.8692, 0.5683, 0.8692, 0.5683, 0.7971, 0.6019, 0.793, 0.6019, 0.8696, 0.6019, 0.793, 0.6043, 0.7413, 0.6382, 0.7452, 0.6359, 0.7938, 0.6375, 0.5573, 0.6884, 0.6081, 0.675, 0.6134, 0.6317, 0.5702, 0.6317, 0.5702, 0.675, 0.6134, 0.6623, 0.619, 0.6267, 0.5834, 0.9514, 0.203, 0.9854, 0.2002, 0.9798, 0.2342, 0.9489, 0.2368, 0.9489, 0.2368, 0.9798, 0.2342, 0.9854, 0.2679, 0.9514, 0.2707, 0.5447, 0.5834, 0.5091, 0.619, 0.4957, 0.6138, 0.5389, 0.5705, 0.5389, 0.5705, 0.4957, 0.6138, 0.483, 0.6082, 0.5339, 0.5573, 0.5683, 0.7971, 0.5706, 0.7484, 0.6043, 0.7413, 0.6019, 0.793, 0.7478, 0.8414, 0.7478, 0.7656, 0.7812, 0.7662, 0.7812, 0.8376, 0.6884, 0.6081, 0.6884, 0.6802, 0.675, 0.6747, 0.675, 0.6134, 0.3927, 0.9943, 0.3911, 0.9337, 0.4064, 0.9372, 0.4077, 0.9871, 0.4077, 0.9871, 0.4064, 0.9372, 0.4408, 0.9386, 0.442, 0.9841, 0.442, 0.9841, 0.4408, 0.9386, 0.474, 0.9372, 0.4754, 0.9871, 0.5091, 0.619, 0.5091, 0.6694, 0.4957, 0.675, 0.4957, 0.6138, 0.6985, 0.8324, 0.6985, 0.7718, 0.7136, 0.7679, 0.7136, 0.8393, 0.7136, 0.8393, 0.7136, 0.7679, 0.7478, 0.7656, 0.7478, 0.8414])
me_cube.materials.append(mat_material)
me_cube.use_mirror_vertex_groups = False
me_cube.update()

# ---- objects
ob_cube = bpy.data.objects.new('Cube', me_cube)

# ---- transforms, parenting, visibility, modifiers, constraints
ob_cube.location = (0.0, 0.0, 0.0)
ob_cube.lock_rotations_4d = False
ob_cube.empty_display_type = 'ARROWS'
ob_cube.lineart.crease_threshold = 0.0

# ---- collection membership
col_collection.objects.link(ob_cube)

# ---- scene / render settings (as saved in the file)
scene.frame_start = 1; scene.frame_end = 250; scene.frame_set(1)
scene.render.engine = 'BLENDER_EEVEE_NEXT'
scene.render.resolution_x = 1080
scene.cycles.sampling_pattern = 'TABULATED_SOBOL'
bpy.context.view_layer.update()

# ---- added for rendering (the .blend has no active camera): camera
cam_auto = bpy.data.cameras.new('AutoCamera')
cam_auto.lens = 50.0
cam_auto.sensor_width = 36.0
cam_auto.clip_end = 1000.0
ob_auto_camera = bpy.data.objects.new('AutoCamera', cam_auto)
scene.collection.objects.link(ob_auto_camera)
ob_auto_camera.location = (12.7709, -15.3126, 7.92519)
ob_auto_camera.rotation_euler = (1.09748, -7.21219e-08, 0.694738)
scene.camera = ob_auto_camera
bpy.context.view_layer.update()
